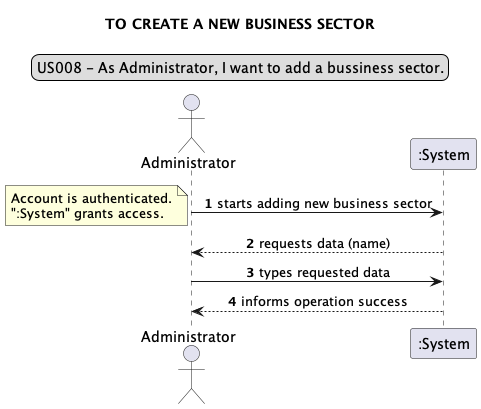

The diagram above was rendered by PlantUML. Its source (embedded in the PNG):
@startuml
legend top
US008 - As Administrator, I want to add a bussiness sector.
end legend
skinparam sequenceMessageAlign center
title TO CREATE A NEW BUSINESS SECTOR
actor "Administrator"
autonumber
Administrator -> ":System": starts adding new business sector
note left
Account is authenticated.
":System" grants access.
end note
Administrator <-- ":System": requests data (name)
Administrator -> ":System": types requested data
Administrator <-- ":System":informs operation success
@enduml